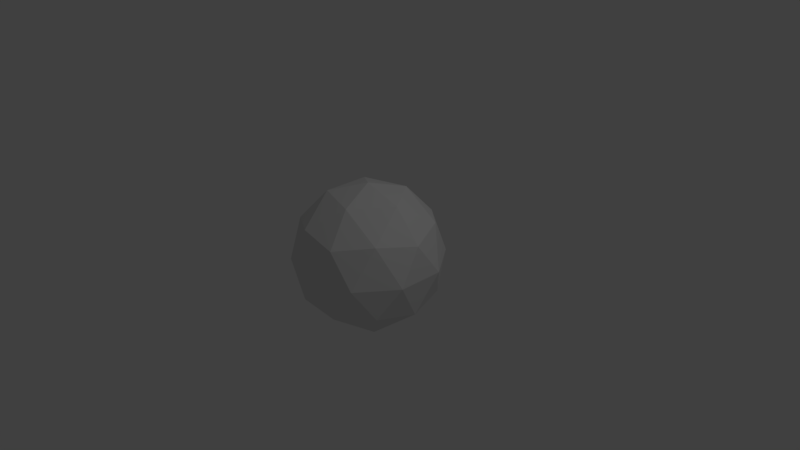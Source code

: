 # Source: icosphere.blend  (saved by Blender 2.78.0; exported with 4.5.12 LTS)
import bpy
from mathutils import Matrix  # noqa: F401  (used for matrix-valued properties, if any)

bpy.ops.wm.read_factory_settings(use_empty=True)
scene = bpy.context.scene
scene.name = 'Scene'

# ---- collections
col_collection_1 = bpy.data.collections.new('Collection 1'); scene.collection.children.link(col_collection_1)

# ---- world
world_world = bpy.data.worlds.new('World'); scene.world = world_world
world_world.color = (0.05088, 0.05088, 0.05088)
world_world.use_sun_shadow = False
world_world.sun_shadow_jitter_overblur = 0.0
world_world.cycles.sampling_method = 'MANUAL'

# ---- cameras
cam_camera = bpy.data.cameras.new('Camera')
cam_camera.clip_end = 100.0
cam_camera.lens = 35.0
cam_camera.sensor_width = 32.0
cam_camera.sensor_height = 18.0
cam_camera.ortho_scale = 7.314
cam_camera.dof.focus_distance = 0.0
cam_camera.dof.aperture_fstop = 128.0

# ---- lights
light_lamp = bpy.data.lights.new('Lamp', 'POINT')
light_lamp.transmission_factor = 0.0
light_lamp.cutoff_distance = 30.0
light_lamp.energy = 100.0
light_lamp.shadow_buffer_clip_start = 1.001
light_lamp.shadow_soft_size = 0.1
light_lamp.shadow_maximum_resolution = 0.006
light_lamp.use_absolute_resolution = True

# ---- meshes
me_icosphere = bpy.data.meshes.new('Icosphere')
me_icosphere.from_pydata([(0.0, 0.0, -1.0), (0.7236, -0.5257, -0.4472), (-0.2764, -0.8506, -0.4472), (-0.8944, 0.0, -0.4472), (-0.2764, 0.8506, -0.4472), (0.7236, 0.5257, -0.4472), (0.2764, -0.8506, 0.4472), (-0.7236, -0.5257, 0.4472), (-0.7236, 0.5257, 0.4472), (0.2764, 0.8506, 0.4472), (0.8944, 0.0, 0.4472), (0.0, 0.0, 1.0), (-0.1625, -0.5, -0.8507), (0.4253, -0.309, -0.8507), (0.2629, -0.809, -0.5257), (0.8506, 0.0, -0.5257), (0.4253, 0.309, -0.8507), (-0.5257, 0.0, -0.8507), (-0.6882, -0.5, -0.5257), (-0.1625, 0.5, -0.8507), (-0.6882, 0.5, -0.5257), (0.2629, 0.809, -0.5257), (0.9511, -0.309, 0.0), (0.9511, 0.309, 0.0), (0.0, -1.0, 0.0), (0.5878, -0.809, 0.0), (-0.9511, -0.309, 0.0), (-0.5878, -0.809, 0.0), (-0.5878, 0.809, 0.0), (-0.9511, 0.309, 0.0), (0.5878, 0.809, 0.0), (0.0, 1.0, 0.0), (0.6882, -0.5, 0.5257), (-0.2629, -0.809, 0.5257), (-0.8506, 0.0, 0.5257), (-0.2629, 0.809, 0.5257), (0.6882, 0.5, 0.5257), (0.1625, -0.5, 0.8507), (0.5257, 0.0, 0.8507), (-0.4253, -0.309, 0.8507), (-0.4253, 0.309, 0.8507), (0.1625, 0.5, 0.8507)], [], [(0, 13, 12), (1, 13, 15), (0, 12, 17), (0, 17, 19), (0, 19, 16), (1, 15, 22), (2, 14, 24), (3, 18, 26), (4, 20, 28), (5, 21, 30), (1, 22, 25), (2, 24, 27), (3, 26, 29), (4, 28, 31), (5, 30, 23), (6, 32, 37), (7, 33, 39), (8, 34, 40), (9, 35, 41), (10, 36, 38), (38, 41, 11), (38, 36, 41), (36, 9, 41), (41, 40, 11), (41, 35, 40), (35, 8, 40), (40, 39, 11), (40, 34, 39), (34, 7, 39), (39, 37, 11), (39, 33, 37), (33, 6, 37), (37, 38, 11), (37, 32, 38), (32, 10, 38), (23, 36, 10), (23, 30, 36), (30, 9, 36), (31, 35, 9), (31, 28, 35), (28, 8, 35), (29, 34, 8), (29, 26, 34), (26, 7, 34), (27, 33, 7), (27, 24, 33), (24, 6, 33), (25, 32, 6), (25, 22, 32), (22, 10, 32), (30, 31, 9), (30, 21, 31), (21, 4, 31), (28, 29, 8), (28, 20, 29), (20, 3, 29), (26, 27, 7), (26, 18, 27), (18, 2, 27), (24, 25, 6), (24, 14, 25), (14, 1, 25), (22, 23, 10), (22, 15, 23), (15, 5, 23), (16, 21, 5), (16, 19, 21), (19, 4, 21), (19, 20, 4), (19, 17, 20), (17, 3, 20), (17, 18, 3), (17, 12, 18), (12, 2, 18), (15, 16, 5), (15, 13, 16), (13, 0, 16), (12, 14, 2), (12, 13, 14), (13, 1, 14)])
me_icosphere.use_remesh_preserve_volume = False
me_icosphere.use_remesh_preserve_attributes = False
me_icosphere.use_mirror_vertex_groups = False
me_icosphere.update()

# ---- objects
ob_icosphere = bpy.data.objects.new('Icosphere', me_icosphere)
ob_lamp = bpy.data.objects.new('Lamp', light_lamp)
ob_camera = bpy.data.objects.new('Camera', cam_camera)

# ---- transforms, parenting, visibility, modifiers, constraints
ob_icosphere.location = (0.0, 0.0, 0.0)
ob_icosphere.scale = (1.0, 1.0, 1.0)
ob_icosphere.lineart.crease_threshold = 0.0
ob_lamp.location = (4.076, 1.005, 5.904)
ob_lamp.rotation_euler = (0.6503, 0.05522, 1.866)
ob_lamp.lock_rotations_4d = False
ob_lamp.empty_display_type = 'ARROWS'
ob_lamp.color = (0.0, 0.0, 0.0, 0.0)
ob_lamp.lineart.crease_threshold = 0.0
ob_camera.location = (7.481, -6.508, 5.344)
ob_camera.rotation_euler = (1.109, 0.0, 0.8149)
ob_camera.lock_rotations_4d = False
ob_camera.empty_display_type = 'ARROWS'
ob_camera.color = (0.0, 0.0, 0.0, 0.0)
ob_camera.display_type = 'WIRE'
ob_camera.lineart.crease_threshold = 0.0

# ---- collection membership
col_collection_1.objects.link(ob_icosphere)
col_collection_1.objects.link(ob_lamp)
col_collection_1.objects.link(ob_camera)

# ---- scene / render settings (as saved in the file)
scene.camera = ob_camera
scene.frame_start = 1; scene.frame_end = 250; scene.frame_set(1)
scene.render.engine = 'BLENDER_EEVEE_NEXT'
scene.render.resolution_percentage = 50
scene.render.dither_intensity = 0.0
scene.cycles.use_denoising = False
scene.cycles.samples = 128
scene.cycles.sampling_pattern = 'TABULATED_SOBOL'
scene.cycles.light_sampling_threshold = 0.0
scene.cycles.use_adaptive_sampling = False
scene.cycles.use_light_tree = False
scene.cycles.blur_glossy = 0.0
scene.cycles.sample_clamp_indirect = 0.0
scene.view_settings.view_transform = 'Standard'
bpy.context.view_layer.update()

